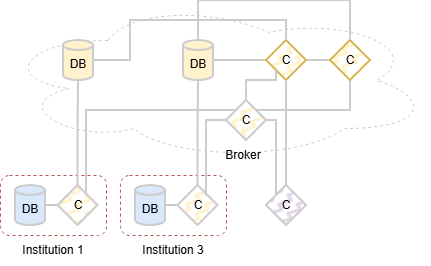

The diagram above was exported from draw.io. Its source (the exported page's mxGraphModel, read from the mxfile embedded in the PNG):
<mxGraphModel dx="1212" dy="701" grid="1" gridSize="10" guides="1" tooltips="1" connect="1" arrows="1" fold="1" page="1" pageScale="1" pageWidth="850" pageHeight="1100" math="0" shadow="0">
  <root>
    <mxCell id="0" />
    <mxCell id="1" parent="0" />
    <mxCell id="Isf_lbRBnBz18JX9-D4n-1799" parent="1" style="rounded=1;whiteSpace=wrap;html=1;fillColor=none;dashed=1;strokeColor=#b85450;" value="" vertex="1">
      <mxGeometry height="60" width="106" x="130" y="305" as="geometry" />
    </mxCell>
    <mxCell id="Isf_lbRBnBz18JX9-D4n-1800" edge="1" parent="1" source="Isf_lbRBnBz18JX9-D4n-1801" style="edgeStyle=orthogonalEdgeStyle;rounded=0;orthogonalLoop=1;jettySize=auto;html=1;exitX=1;exitY=0.5;exitDx=0;exitDy=0;exitPerimeter=0;entryX=0;entryY=0.5;entryDx=0;entryDy=0;endArrow=none;endFill=0;strokeWidth=2;strokeColor=#CCCCCC;" target="Isf_lbRBnBz18JX9-D4n-1803">
      <mxGeometry relative="1" as="geometry" />
    </mxCell>
    <mxCell id="Isf_lbRBnBz18JX9-D4n-1801" parent="1" style="shape=cylinder3;whiteSpace=wrap;html=1;boundedLbl=1;backgroundOutline=1;size=4.999999999999943;fillColor=#dae8fc;strokeColor=#CCCCCC;strokeWidth=2;" value="DB" vertex="1">
      <mxGeometry height="40" width="30" x="145" y="315" as="geometry" />
    </mxCell>
    <mxCell id="Isf_lbRBnBz18JX9-D4n-1802" edge="1" parent="1" source="Isf_lbRBnBz18JX9-D4n-1803" style="edgeStyle=orthogonalEdgeStyle;rounded=0;orthogonalLoop=1;jettySize=auto;html=1;exitX=1;exitY=0;exitDx=0;exitDy=0;entryX=0;entryY=0;entryDx=0;entryDy=0;strokeColor=#CCCCCC;endArrow=none;endFill=0;strokeWidth=2;" target="Isf_lbRBnBz18JX9-D4n-1817">
      <mxGeometry relative="1" as="geometry">
        <Array as="points">
          <mxPoint x="216" y="325" />
          <mxPoint x="216" y="240" />
        </Array>
      </mxGeometry>
    </mxCell>
    <mxCell id="Isf_lbRBnBz18JX9-D4n-1803" parent="1" style="rhombus;whiteSpace=wrap;html=1;fillColor=#fff2cc;strokeColor=#CCCCCC;strokeWidth=2;fillStyle=zigzag-line;" value="C" vertex="1">
      <mxGeometry height="40" width="40" x="187.5" y="315" as="geometry" />
    </mxCell>
    <mxCell id="Isf_lbRBnBz18JX9-D4n-1804" parent="1" style="ellipse;shape=cloud;whiteSpace=wrap;html=1;strokeColor=#CCCCCC;dashed=1;fillColor=none;" value="" vertex="1">
      <mxGeometry height="160" width="430" x="130" y="130" as="geometry" />
    </mxCell>
    <mxCell id="Isf_lbRBnBz18JX9-D4n-1805" parent="1" style="rounded=1;whiteSpace=wrap;html=1;fillColor=none;dashed=1;strokeColor=#b85450;" value="" vertex="1">
      <mxGeometry height="60" width="106" x="250" y="305" as="geometry" />
    </mxCell>
    <mxCell id="Isf_lbRBnBz18JX9-D4n-1806" edge="1" parent="1" source="Isf_lbRBnBz18JX9-D4n-1807" style="edgeStyle=orthogonalEdgeStyle;rounded=0;orthogonalLoop=1;jettySize=auto;html=1;exitX=1;exitY=0.5;exitDx=0;exitDy=0;exitPerimeter=0;entryX=0;entryY=0.5;entryDx=0;entryDy=0;endArrow=none;endFill=0;strokeWidth=2;strokeColor=#CCCCCC;" target="Isf_lbRBnBz18JX9-D4n-1809">
      <mxGeometry relative="1" as="geometry" />
    </mxCell>
    <mxCell id="Isf_lbRBnBz18JX9-D4n-1807" parent="1" style="shape=cylinder3;whiteSpace=wrap;html=1;boundedLbl=1;backgroundOutline=1;size=4.999999999999943;fillColor=#dae8fc;strokeColor=#CCCCCC;strokeWidth=2;" value="DB" vertex="1">
      <mxGeometry height="40" width="30" x="265" y="315" as="geometry" />
    </mxCell>
    <mxCell id="Isf_lbRBnBz18JX9-D4n-1808" edge="1" parent="1" source="Isf_lbRBnBz18JX9-D4n-1809" style="edgeStyle=orthogonalEdgeStyle;rounded=0;orthogonalLoop=1;jettySize=auto;html=1;exitX=1;exitY=0;exitDx=0;exitDy=0;entryX=0;entryY=0.5;entryDx=0;entryDy=0;strokeColor=#CCCCCC;endArrow=none;endFill=0;strokeWidth=2;" target="Isf_lbRBnBz18JX9-D4n-1817">
      <mxGeometry relative="1" as="geometry">
        <Array as="points">
          <mxPoint x="336" y="325" />
          <mxPoint x="336" y="250" />
        </Array>
      </mxGeometry>
    </mxCell>
    <mxCell id="Isf_lbRBnBz18JX9-D4n-1809" parent="1" style="rhombus;whiteSpace=wrap;html=1;fillColor=#fff2cc;strokeColor=#CCCCCC;strokeWidth=2;fillStyle=zigzag-line;" value="C" vertex="1">
      <mxGeometry height="40" width="40" x="307.5" y="315" as="geometry" />
    </mxCell>
    <mxCell id="Isf_lbRBnBz18JX9-D4n-1810" edge="1" parent="1" source="Isf_lbRBnBz18JX9-D4n-1811" style="edgeStyle=orthogonalEdgeStyle;rounded=0;orthogonalLoop=1;jettySize=auto;html=1;exitX=1;exitY=0.5;exitDx=0;exitDy=0;exitPerimeter=0;entryX=0;entryY=0.5;entryDx=0;entryDy=0;strokeColor=#CCCCCC;endArrow=none;endFill=0;strokeWidth=2;" target="Isf_lbRBnBz18JX9-D4n-1814">
      <mxGeometry relative="1" as="geometry">
        <Array as="points">
          <mxPoint x="390" y="190" />
          <mxPoint x="390" y="190" />
        </Array>
      </mxGeometry>
    </mxCell>
    <mxCell id="Isf_lbRBnBz18JX9-D4n-1811" parent="1" style="shape=cylinder3;whiteSpace=wrap;html=1;boundedLbl=1;backgroundOutline=1;size=4.999999999999943;fillColor=#fff2cc;strokeColor=#CCCCCC;strokeWidth=2;" value="DB" vertex="1">
      <mxGeometry height="40" width="30" x="313" y="170" as="geometry" />
    </mxCell>
    <mxCell id="Isf_lbRBnBz18JX9-D4n-1812" edge="1" parent="1" source="Isf_lbRBnBz18JX9-D4n-1809" style="edgeStyle=orthogonalEdgeStyle;rounded=0;orthogonalLoop=1;jettySize=auto;html=1;exitX=0.5;exitY=0;exitDx=0;exitDy=0;entryX=0.5;entryY=1;entryDx=0;entryDy=0;entryPerimeter=0;strokeColor=#CCCCCC;endArrow=none;endFill=0;strokeWidth=2;" target="Isf_lbRBnBz18JX9-D4n-1811">
      <mxGeometry relative="1" as="geometry" />
    </mxCell>
    <mxCell id="Isf_lbRBnBz18JX9-D4n-1813" edge="1" parent="1" source="Isf_lbRBnBz18JX9-D4n-1814" style="edgeStyle=orthogonalEdgeStyle;rounded=0;orthogonalLoop=1;jettySize=auto;html=1;exitX=1;exitY=0.5;exitDx=0;exitDy=0;entryX=0;entryY=0.5;entryDx=0;entryDy=0;endArrow=none;endFill=0;strokeWidth=2;strokeColor=#CCCCCC;" target="Isf_lbRBnBz18JX9-D4n-1828">
      <mxGeometry relative="1" as="geometry" />
    </mxCell>
    <mxCell id="Isf_lbRBnBz18JX9-D4n-1814" parent="1" style="rhombus;whiteSpace=wrap;html=1;fillColor=#fff2cc;strokeColor=#d6b656;strokeWidth=2;fillStyle=zigzag-line;" value="C" vertex="1">
      <mxGeometry height="40" width="40" x="396" y="170" as="geometry" />
    </mxCell>
    <mxCell id="Isf_lbRBnBz18JX9-D4n-1815" edge="1" parent="1" source="Isf_lbRBnBz18JX9-D4n-1817" style="edgeStyle=orthogonalEdgeStyle;rounded=0;orthogonalLoop=1;jettySize=auto;html=1;exitX=0.5;exitY=0;exitDx=0;exitDy=0;entryX=0;entryY=1;entryDx=0;entryDy=0;strokeWidth=2;endArrow=none;endFill=0;strokeColor=#CCCCCC;" target="Isf_lbRBnBz18JX9-D4n-1814">
      <mxGeometry relative="1" as="geometry" />
    </mxCell>
    <mxCell id="Isf_lbRBnBz18JX9-D4n-1816" edge="1" parent="1" source="Isf_lbRBnBz18JX9-D4n-1817" style="edgeStyle=orthogonalEdgeStyle;rounded=0;orthogonalLoop=1;jettySize=auto;html=1;exitX=1;exitY=0;exitDx=0;exitDy=0;endArrow=none;endFill=0;strokeWidth=2;strokeColor=#CCCCCC;entryX=0.5;entryY=1;entryDx=0;entryDy=0;" target="Isf_lbRBnBz18JX9-D4n-1828">
      <mxGeometry relative="1" as="geometry">
        <mxPoint x="470" y="200" as="targetPoint" />
      </mxGeometry>
    </mxCell>
    <mxCell id="Isf_lbRBnBz18JX9-D4n-1817" parent="1" style="rhombus;whiteSpace=wrap;html=1;fillColor=#fff2cc;strokeColor=#CCCCCC;strokeWidth=2;fillStyle=zigzag-line;" value="C" vertex="1">
      <mxGeometry height="40" width="40" x="356" y="230" as="geometry" />
    </mxCell>
    <mxCell id="Isf_lbRBnBz18JX9-D4n-1818" edge="1" parent="1" source="Isf_lbRBnBz18JX9-D4n-1821" style="edgeStyle=orthogonalEdgeStyle;rounded=0;orthogonalLoop=1;jettySize=auto;html=1;exitX=0.5;exitY=0;exitDx=0;exitDy=0;entryX=0.5;entryY=1;entryDx=0;entryDy=0;strokeColor=#CCCCCC;endArrow=none;endFill=0;strokeWidth=2;" target="Isf_lbRBnBz18JX9-D4n-1814">
      <mxGeometry relative="1" as="geometry">
        <Array as="points" />
      </mxGeometry>
    </mxCell>
    <mxCell id="Isf_lbRBnBz18JX9-D4n-1819" edge="1" parent="1" source="Isf_lbRBnBz18JX9-D4n-1821" style="edgeStyle=orthogonalEdgeStyle;rounded=0;orthogonalLoop=1;jettySize=auto;html=1;exitX=0;exitY=0;exitDx=0;exitDy=0;entryX=1;entryY=0.5;entryDx=0;entryDy=0;strokeColor=#CCCCCC;endArrow=none;endFill=0;strokeWidth=2;" target="Isf_lbRBnBz18JX9-D4n-1817">
      <mxGeometry relative="1" as="geometry">
        <Array as="points">
          <mxPoint x="406" y="250" />
        </Array>
      </mxGeometry>
    </mxCell>
    <mxCell id="Isf_lbRBnBz18JX9-D4n-1820" edge="1" parent="1" source="Isf_lbRBnBz18JX9-D4n-1821" style="edgeStyle=orthogonalEdgeStyle;rounded=0;orthogonalLoop=1;jettySize=auto;html=1;exitX=0;exitY=1;exitDx=0;exitDy=0;">
      <mxGeometry relative="1" as="geometry">
        <mxPoint x="405.7777777777774" y="344.9629629629626" as="targetPoint" />
      </mxGeometry>
    </mxCell>
    <mxCell id="Isf_lbRBnBz18JX9-D4n-1821" parent="1" style="rhombus;whiteSpace=wrap;html=1;fillColor=#e1d5e7;strokeColor=#CCCCCC;strokeWidth=2;fillStyle=zigzag-line;" value="C" vertex="1">
      <mxGeometry height="40" width="40" x="396" y="315" as="geometry" />
    </mxCell>
    <mxCell id="Isf_lbRBnBz18JX9-D4n-1822" parent="1" style="text;html=1;whiteSpace=wrap;strokeColor=none;fillColor=none;align=center;verticalAlign=middle;rounded=0;" value="Institution 1" vertex="1">
      <mxGeometry height="30" width="80" x="143" y="365" as="geometry" />
    </mxCell>
    <mxCell id="Isf_lbRBnBz18JX9-D4n-1823" parent="1" style="text;html=1;whiteSpace=wrap;strokeColor=none;fillColor=none;align=center;verticalAlign=middle;rounded=0;" value="Institution 3" vertex="1">
      <mxGeometry height="30" width="80" x="263" y="365" as="geometry" />
    </mxCell>
    <mxCell id="Isf_lbRBnBz18JX9-D4n-1824" parent="1" style="text;html=1;whiteSpace=wrap;strokeColor=none;fillColor=none;align=center;verticalAlign=middle;rounded=0;" value="Broker" vertex="1">
      <mxGeometry height="30" width="60" x="343" y="270" as="geometry" />
    </mxCell>
    <mxCell id="Isf_lbRBnBz18JX9-D4n-1825" parent="1" style="shape=cylinder3;whiteSpace=wrap;html=1;boundedLbl=1;backgroundOutline=1;size=4.999999999999943;fillColor=#fff2cc;strokeColor=#CCCCCC;strokeWidth=2;" value="DB" vertex="1">
      <mxGeometry height="40" width="30" x="193" y="170" as="geometry" />
    </mxCell>
    <mxCell id="Isf_lbRBnBz18JX9-D4n-1826" edge="1" parent="1" source="Isf_lbRBnBz18JX9-D4n-1803" style="edgeStyle=orthogonalEdgeStyle;rounded=0;orthogonalLoop=1;jettySize=auto;html=1;exitX=0.5;exitY=0;exitDx=0;exitDy=0;entryX=0.5;entryY=1;entryDx=0;entryDy=0;entryPerimeter=0;strokeWidth=2;endArrow=none;endFill=0;strokeColor=#CCCCCC;" target="Isf_lbRBnBz18JX9-D4n-1825">
      <mxGeometry relative="1" as="geometry" />
    </mxCell>
    <mxCell id="Isf_lbRBnBz18JX9-D4n-1827" edge="1" parent="1" source="Isf_lbRBnBz18JX9-D4n-1814" style="edgeStyle=orthogonalEdgeStyle;rounded=0;orthogonalLoop=1;jettySize=auto;html=1;exitX=0.5;exitY=0;exitDx=0;exitDy=0;entryX=1;entryY=0.5;entryDx=0;entryDy=0;entryPerimeter=0;strokeWidth=2;endArrow=none;endFill=0;strokeColor=#CCCCCC;" target="Isf_lbRBnBz18JX9-D4n-1825">
      <mxGeometry relative="1" as="geometry">
        <Array as="points">
          <mxPoint x="416" y="150" />
          <mxPoint x="260" y="150" />
          <mxPoint x="260" y="190" />
        </Array>
      </mxGeometry>
    </mxCell>
    <mxCell id="Isf_lbRBnBz18JX9-D4n-1828" parent="1" style="rhombus;whiteSpace=wrap;html=1;fillColor=#fff2cc;strokeColor=#d6b656;strokeWidth=2;fillStyle=zigzag-line;" value="C" vertex="1">
      <mxGeometry height="40" width="40" x="460" y="170" as="geometry" />
    </mxCell>
    <mxCell id="Isf_lbRBnBz18JX9-D4n-1829" edge="1" parent="1" source="Isf_lbRBnBz18JX9-D4n-1828" style="edgeStyle=orthogonalEdgeStyle;rounded=0;orthogonalLoop=1;jettySize=auto;html=1;exitX=0.5;exitY=0;exitDx=0;exitDy=0;entryX=0.5;entryY=0;entryDx=0;entryDy=0;entryPerimeter=0;endArrow=none;endFill=0;strokeWidth=2;strokeColor=#CCCCCC;" target="Isf_lbRBnBz18JX9-D4n-1811">
      <mxGeometry relative="1" as="geometry">
        <Array as="points">
          <mxPoint x="480" y="130" />
          <mxPoint x="328" y="130" />
        </Array>
      </mxGeometry>
    </mxCell>
  </root>
</mxGraphModel>